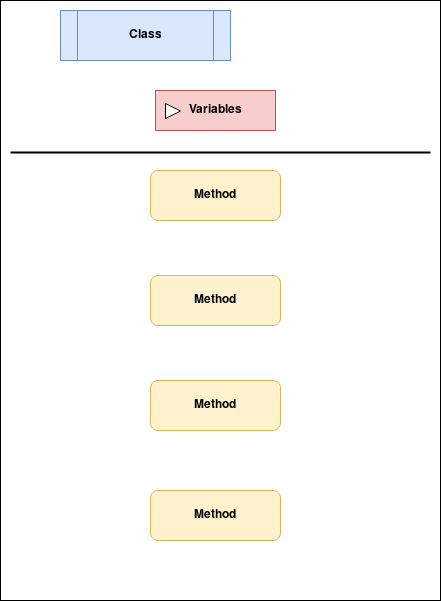

The diagram above was exported from draw.io. Its source (the exported page's mxGraphModel, read from the mxfile embedded in the PNG):
<mxGraphModel dx="868" dy="489" grid="1" gridSize="10" guides="1" tooltips="1" connect="1" arrows="1" fold="1" page="1" pageScale="1" pageWidth="850" pageHeight="1100" math="0" shadow="0">
  <root>
    <mxCell id="0" />
    <mxCell id="1" parent="0" />
    <mxCell id="lveyZRDOgm0dwB2Tjoed-1" value="" style="rounded=0;whiteSpace=wrap;html=1;" vertex="1" parent="1">
      <mxGeometry x="200" y="80" width="440" height="600" as="geometry" />
    </mxCell>
    <mxCell id="lveyZRDOgm0dwB2Tjoed-2" value="&lt;b&gt;Class&lt;/b&gt;" style="shape=process;whiteSpace=wrap;html=1;backgroundOutline=1;strokeColor=#6c8ebf;fillColor=#dae8fc;" vertex="1" parent="1">
      <mxGeometry x="260" y="90" width="170" height="50" as="geometry" />
    </mxCell>
    <mxCell id="lveyZRDOgm0dwB2Tjoed-3" value="&lt;b&gt;Method&lt;/b&gt;" style="rounded=1;whiteSpace=wrap;html=1;strokeColor=#d6b656;fillColor=#fff2cc;" vertex="1" parent="1">
      <mxGeometry x="350" y="250" width="130" height="50" as="geometry" />
    </mxCell>
    <mxCell id="lveyZRDOgm0dwB2Tjoed-4" value="&lt;b&gt;Method&lt;/b&gt;" style="rounded=1;whiteSpace=wrap;html=1;strokeColor=#d6b656;fillColor=#fff2cc;" vertex="1" parent="1">
      <mxGeometry x="350" y="355" width="130" height="50" as="geometry" />
    </mxCell>
    <mxCell id="lveyZRDOgm0dwB2Tjoed-5" value="&lt;b&gt;Method&lt;/b&gt;" style="rounded=1;whiteSpace=wrap;html=1;strokeColor=#d6b656;fillColor=#fff2cc;" vertex="1" parent="1">
      <mxGeometry x="350" y="460" width="130" height="50" as="geometry" />
    </mxCell>
    <mxCell id="lveyZRDOgm0dwB2Tjoed-6" value="&lt;b&gt;Method&lt;/b&gt;" style="rounded=1;whiteSpace=wrap;html=1;strokeColor=#d6b656;fillColor=#fff2cc;" vertex="1" parent="1">
      <mxGeometry x="350" y="570" width="130" height="50" as="geometry" />
    </mxCell>
    <mxCell id="lveyZRDOgm0dwB2Tjoed-7" value="&lt;b&gt;Variables&lt;/b&gt;" style="html=1;whiteSpace=wrap;container=1;recursiveResize=0;collapsible=0;strokeColor=#b85450;fillColor=#f8cecc;" vertex="1" parent="1">
      <mxGeometry x="355" y="170" width="120" height="40" as="geometry" />
    </mxCell>
    <mxCell id="lveyZRDOgm0dwB2Tjoed-8" value="" style="triangle;html=1;whiteSpace=wrap;" vertex="1" parent="lveyZRDOgm0dwB2Tjoed-7">
      <mxGeometry x="10" y="13" width="15" height="15" as="geometry" />
    </mxCell>
    <mxCell id="lveyZRDOgm0dwB2Tjoed-10" value="" style="line;strokeWidth=2;html=1;fillColor=#A9C4EB;" vertex="1" parent="1">
      <mxGeometry x="210" y="227" width="420" height="10" as="geometry" />
    </mxCell>
  </root>
</mxGraphModel>